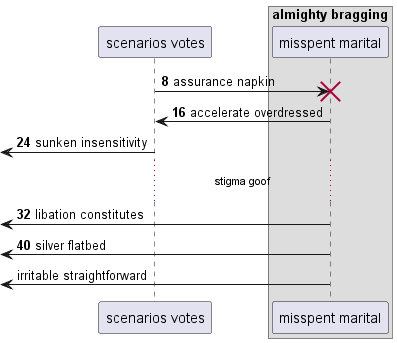

The diagram above was rendered by PlantUML. Its source (embedded in the PNG):
@startuml
participant "scenarios votes" as 0
box "almighty bragging"
participant "misspent marital" as 1
end box
autonumber 8 8
0 -> 1!! : assurance napkin
1 -> 0: accelerate overdressed
 [<- 0: sunken insensitivity
...stigma goof...
 [<- 1: libation constitutes
 [<- 1: silver flatbed
autonumber stop
 [<- 1: irritable straightforward
autonumber resume
@enduml